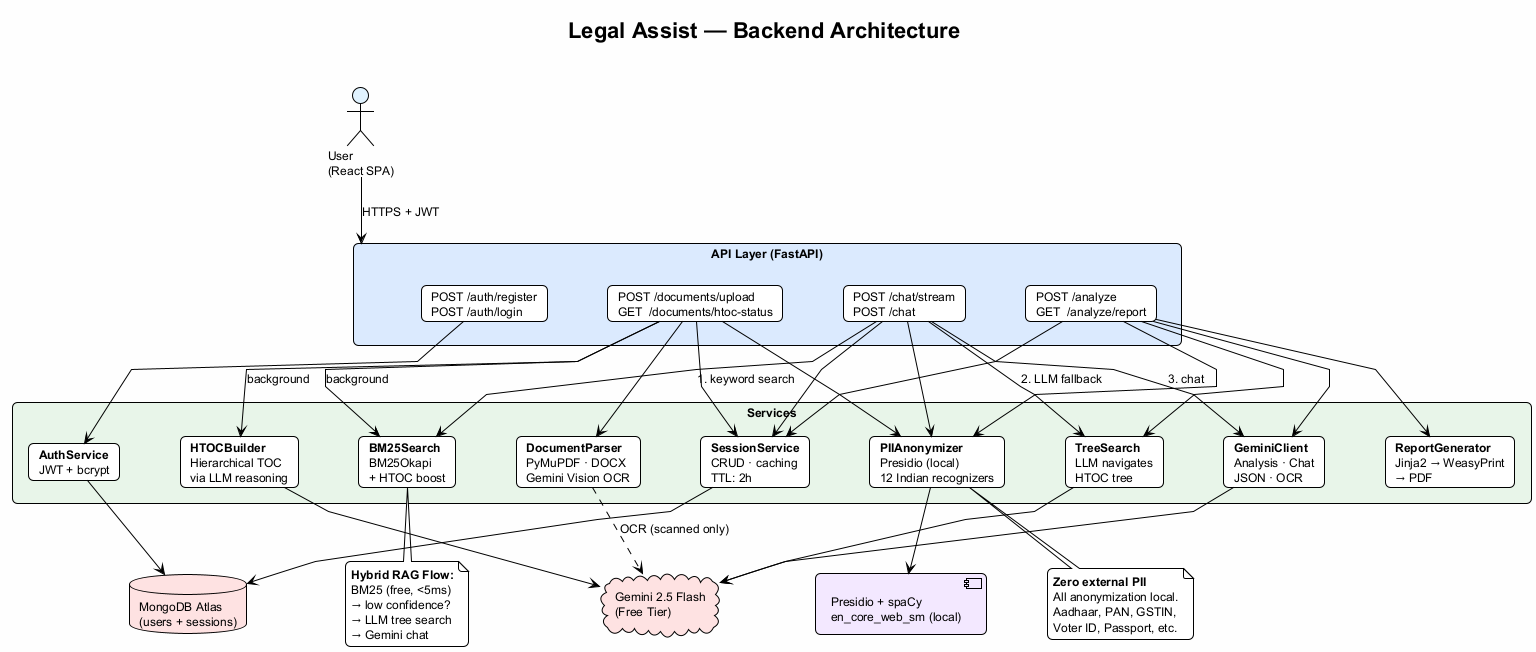

The diagram above was rendered by PlantUML. Its source (embedded in the PNG):
@startuml Legal Assist - Backend Architecture (Compact)

!theme plain
skinparam backgroundColor #FEFEFE
skinparam defaultFontName Inter
skinparam defaultFontSize 12
skinparam shadowing false
skinparam roundCorner 10
skinparam packageStyle rectangle
skinparam linetype polyline
skinparam nodesep 60
skinparam ranksep 50

title **Legal Assist** — Backend Architecture\n

' ═══════════ ACTORS ═══════════
actor "User\n(React SPA)" as User #E0F2FE

' ═══════════ API LAYER ═══════════
rectangle "**API Layer** (FastAPI)" as API #DBEAFE {
    card "POST /auth/register\nPOST /auth/login" as Auth
    card "POST /documents/upload\nGET  /documents/htoc-status" as Docs
    card "POST /analyze\nGET  /analyze/report" as Analysis
    card "POST /chat/stream\nPOST /chat" as Chat
}

' ═══════════ SERVICE LAYER ═══════════
rectangle "**Services**" as SVC #E8F5E9 {
    card "**AuthService**\nJWT + bcrypt" as AuthSvc
    card "**DocumentParser**\nPyMuPDF · DOCX\nGemini Vision OCR" as Parser
    card "**PIIAnonymizer**\nPresidio (local)\n12 Indian recognizers" as PII
    card "**SessionService**\nCRUD · caching\nTTL: 2h" as Session
    card "**HTOCBuilder**\nHierarchical TOC\nvia LLM reasoning" as HTOC
    card "**BM25Search**\nBM25Okapi\n+ HTOC boost" as BM25
    card "**TreeSearch**\nLLM navigates\nHTOC tree" as Tree
    card "**GeminiClient**\nAnalysis · Chat\nJSON · OCR" as Gemini
    card "**ReportGenerator**\nJinja2 → WeasyPrint\n→ PDF" as Report
}

' ═══════════ EXTERNAL ═══════════
database "MongoDB Atlas\n(users + sessions)" as Mongo #FEE2E2
cloud "Gemini 2.5 Flash\n(Free Tier)" as GeminiAPI #FEE2E2
component "Presidio + spaCy\nen_core_web_sm (local)" as PresidioLocal #F3E8FF

' ═══════════ CONNECTIONS ═══════════
User --> API : HTTPS + JWT

Auth --> AuthSvc
Docs --> Parser
Docs --> PII
Docs --> Session
Docs --> HTOC : background
Docs --> BM25 : background

Analysis --> Gemini
Analysis --> Tree
Analysis --> PII
Analysis --> Session
Analysis --> Report

Chat --> BM25 : "1. keyword search"
Chat --> Tree : "2. LLM fallback"
Chat --> Gemini : "3. chat"
Chat --> PII
Chat --> Session

' Service → External
AuthSvc --> Mongo
Session --> Mongo
Gemini --> GeminiAPI
HTOC --> GeminiAPI
Tree --> GeminiAPI
Parser ..> GeminiAPI : OCR (scanned only)
PII --> PresidioLocal

' ═══════════ NOTES ═══════════
note bottom of BM25
  **Hybrid RAG Flow:**
  BM25 (free, <5ms)
  → low confidence?
  → LLM tree search
  → Gemini chat
end note

note bottom of PII
  **Zero external PII**
  All anonymization local.
  Aadhaar, PAN, GSTIN,
  Voter ID, Passport, etc.
end note

@enduml